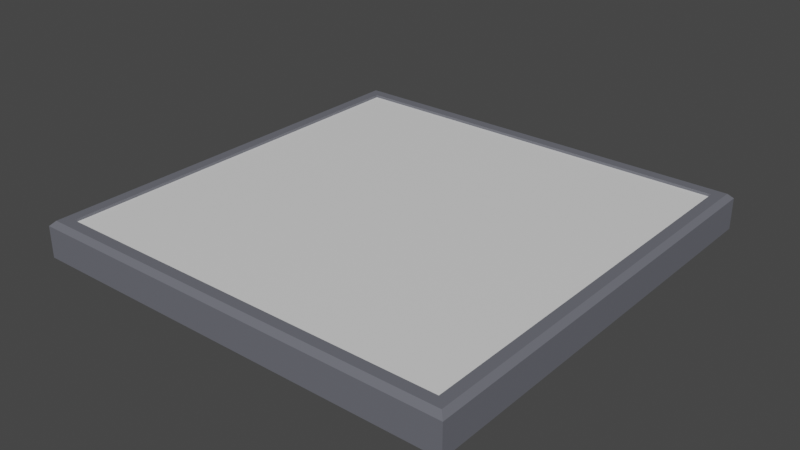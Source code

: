 # Source: Board.blend  (saved by Blender 3.3.6; exported with 4.5.12 LTS)
import bpy
from mathutils import Matrix  # noqa: F401  (used for matrix-valued properties, if any)

bpy.ops.wm.read_factory_settings(use_empty=True)
scene = bpy.context.scene
scene.name = 'Scene'

# ---- collections
col_collection = bpy.data.collections.new('Collection'); scene.collection.children.link(col_collection)

# ---- materials (node trees are filled in below, after node groups)
mat_base_mat = bpy.data.materials.new('Base Mat')
mat_base_mat.alpha_threshold = 0.0
mat_base_mat.use_transparent_shadow = False
mat_base_mat.roughness = 0.5
mat_base_mat.line_color = (0.0, 0.0, 0.0, 1.0)
mat_map_mat = bpy.data.materials.new('Map Mat')
mat_map_mat.use_transparent_shadow = False

# ---- material node trees
mat_base_mat.use_nodes = True; mat_base_mat.node_tree.nodes.clear()
_N = mat_base_mat.node_tree.nodes; _L = mat_base_mat.node_tree.links
n0 = _N.new('ShaderNodeOutputMaterial'); n0.name = 'Material Output'; n0.location = (300, 300)
n1 = _N.new('ShaderNodeBsdfPrincipled'); n1.name = 'Principled BSDF'; n1.location = (10, 300)
n1.distribution = 'GGX'
n1.subsurface_method = 'RANDOM_WALK_SKIN'
n1.inputs[0].default_value = (0.1433, 0.1475, 0.1734, 1.0)
n1.inputs[3].default_value = 1.45
n1.inputs[27].default_value = (0.0, 0.0, 0.0, 1.0)
n1.inputs[28].default_value = 1.0
_L.new(n1.outputs[0], n0.inputs[0])
n0.is_active_output = True
mat_map_mat.use_nodes = True; mat_map_mat.node_tree.nodes.clear()
_N = mat_map_mat.node_tree.nodes; _L = mat_map_mat.node_tree.links
n0 = _N.new('ShaderNodeBsdfPrincipled'); n0.name = 'Principled BSDF'; n0.location = (10, 300)
n0.distribution = 'GGX'
n0.subsurface_method = 'RANDOM_WALK_SKIN'
n0.inputs[3].default_value = 1.45
n0.inputs[27].default_value = (0.0, 0.0, 0.0, 1.0)
n0.inputs[28].default_value = 1.0
n1 = _N.new('ShaderNodeOutputMaterial'); n1.name = 'Material Output'; n1.location = (300, 300)
_L.new(n0.outputs[0], n1.inputs[0])
n1.is_active_output = True

# ---- world
world_world = bpy.data.worlds.new('World'); scene.world = world_world
world_world.use_nodes = True; world_world.node_tree.nodes.clear()
_N = world_world.node_tree.nodes; _L = world_world.node_tree.links
n0 = _N.new('ShaderNodeOutputWorld'); n0.name = 'World Output'; n0.location = (300, 300)
n1 = _N.new('ShaderNodeBackground'); n1.name = 'Background'; n1.location = (10, 300)
n1.inputs[0].default_value = (0.05088, 0.05088, 0.05088, 1.0)
_L.new(n1.outputs[0], n0.inputs[0])
n0.is_active_output = True
world_world.color = (0.05088, 0.05088, 0.05088)
world_world.use_sun_shadow = False
world_world.sun_shadow_jitter_overblur = 0.0

# ---- meshes
me_cube_001 = bpy.data.meshes.new('Cube.001')
me_cube_001.from_pydata([(-4.5, -4.5, -0.375), (-4.5, 4.5, -0.375), (4.5, -4.5, -0.375), (4.5, 4.5, -0.375), (-4.176, -4.176, 0.375), (-4.5, -4.5, 0.2736), (-4.176, 4.176, 0.375), (-4.5, 4.5, 0.2736), (4.176, -4.176, 0.375), (4.5, -4.5, 0.2736), (4.176, 4.176, 0.375), (4.5, 4.5, 0.2736), (-4.399, -4.399, 0.375), (-4.399, 4.399, 0.375), (4.399, 4.399, 0.375), (4.399, -4.399, 0.375), (-4.176, -4.176, 0.3187), (-4.176, 4.176, 0.3187), (4.176, 4.176, 0.3187), (4.176, -4.176, 0.3187)], [], [(8, 10, 18, 19), (3, 11, 9, 2), (0, 5, 7, 1), (1, 3, 2, 0), (1, 7, 11, 3), (12, 13, 7, 5), (13, 14, 11, 7), (14, 15, 9, 11), (15, 12, 5, 9), (2, 9, 5, 0), (4, 6, 13, 12), (6, 10, 14, 13), (10, 8, 15, 14), (8, 4, 12, 15), (18, 17, 16, 19), (6, 4, 16, 17), (4, 8, 19, 16), (10, 6, 17, 18)])
me_cube_001.polygons.foreach_set('material_index', [0, 0, 0, 0, 0, 0, 0, 0, 0, 0, 0, 0, 0, 0, 1, 0, 0, 0])
_uv = me_cube_001.uv_layers.new(name='UVMap')
_uv.uv.foreach_set('vector', [0.008454, 0.009634, 0.009326, 0.5588, 0.000101, 0.5669, 0.000101, 0.000101, 0.07619, 0.4958, 0.03237, 0.5351, 0.03295, 0.03337, 0.07289, 0.07812, 0.4899, 0.0905, 0.5337, 0.05121, 0.5331, 0.553, 0.4932, 0.5082, 0.4932, 0.5082, 0.07619, 0.4958, 0.07289, 0.07812, 0.4899, 0.0905, 0.4932, 0.5082, 0.5331, 0.553, 0.03237, 0.5351, 0.07619, 0.4958, 0.5437, 0.04079, 0.5439, 0.5633, 0.5331, 0.553, 0.5337, 0.05121, 0.5439, 0.5633, 0.02237, 0.5455, 0.03237, 0.5351, 0.5331, 0.553, 0.02237, 0.5455, 0.02218, 0.02307, 0.03295, 0.03337, 0.03237, 0.5351, 0.02218, 0.02307, 0.5437, 0.04079, 0.5337, 0.05121, 0.03295, 0.03337, 0.07289, 0.07812, 0.03295, 0.03337, 0.5337, 0.05121, 0.4899, 0.0905, 0.5568, 0.02754, 0.5576, 0.5767, 0.5439, 0.5633, 0.5437, 0.04079, 0.5576, 0.5767, 0.009326, 0.5588, 0.02237, 0.5455, 0.5439, 0.5633, 0.009326, 0.5588, 0.008454, 0.009634, 0.02218, 0.02307, 0.02237, 0.5455, 0.008454, 0.009634, 0.5568, 0.02754, 0.5437, 0.04079, 0.02218, 0.02307, 0.5662, 0.000101, 0.9999, 0.000101, 0.9999, 0.4338, 0.5662, 0.4338, 0.5576, 0.5767, 0.5568, 0.02754, 0.566, 0.01947, 0.566, 0.5862, 0.5568, 0.02754, 0.008454, 0.009634, 0.000101, 0.000101, 0.566, 0.01947, 0.009326, 0.5588, 0.5576, 0.5767, 0.566, 0.5862, 0.000101, 0.5669])
me_cube_001.materials.append(mat_base_mat)
me_cube_001.materials.append(mat_map_mat)
me_cube_001.update()

# ---- objects
ob_cube = bpy.data.objects.new('Cube', me_cube_001)

# ---- transforms, parenting, visibility, modifiers, constraints
ob_cube.location = (0.0, 0.0, 0.0)

# ---- collection membership
col_collection.objects.link(ob_cube)

# ---- scene / render settings (as saved in the file)
scene.frame_start = 1; scene.frame_end = 250; scene.frame_set(1)
scene.render.engine = 'BLENDER_EEVEE_NEXT'
scene.cycles.sampling_pattern = 'TABULATED_SOBOL'
scene.cycles.use_light_tree = False
scene.view_settings.view_transform = 'Filmic'
bpy.context.view_layer.update()

# ---- added for rendering (the .blend has no active camera and no usable light): camera, sun
cam_auto = bpy.data.cameras.new('AutoCamera')
cam_auto.lens = 50.0
cam_auto.sensor_width = 36.0
cam_auto.clip_end = 1000.0
ob_auto_camera = bpy.data.objects.new('AutoCamera', cam_auto)
scene.collection.objects.link(ob_auto_camera)
ob_auto_camera.location = (11.7966, -14.1559, 9.43729)
ob_auto_camera.rotation_euler = (1.09748, -7.21219e-08, 0.694738)
scene.camera = ob_auto_camera
light_auto_sun = bpy.data.lights.new('AutoSun', 'SUN')
light_auto_sun.energy = 3.0
light_auto_sun.angle = 0.0523599
ob_auto_sun = bpy.data.objects.new('AutoSun', light_auto_sun)
scene.collection.objects.link(ob_auto_sun)
ob_auto_sun.rotation_euler = (0.872665, 0.174533, 0.523599)
bpy.context.view_layer.update()
